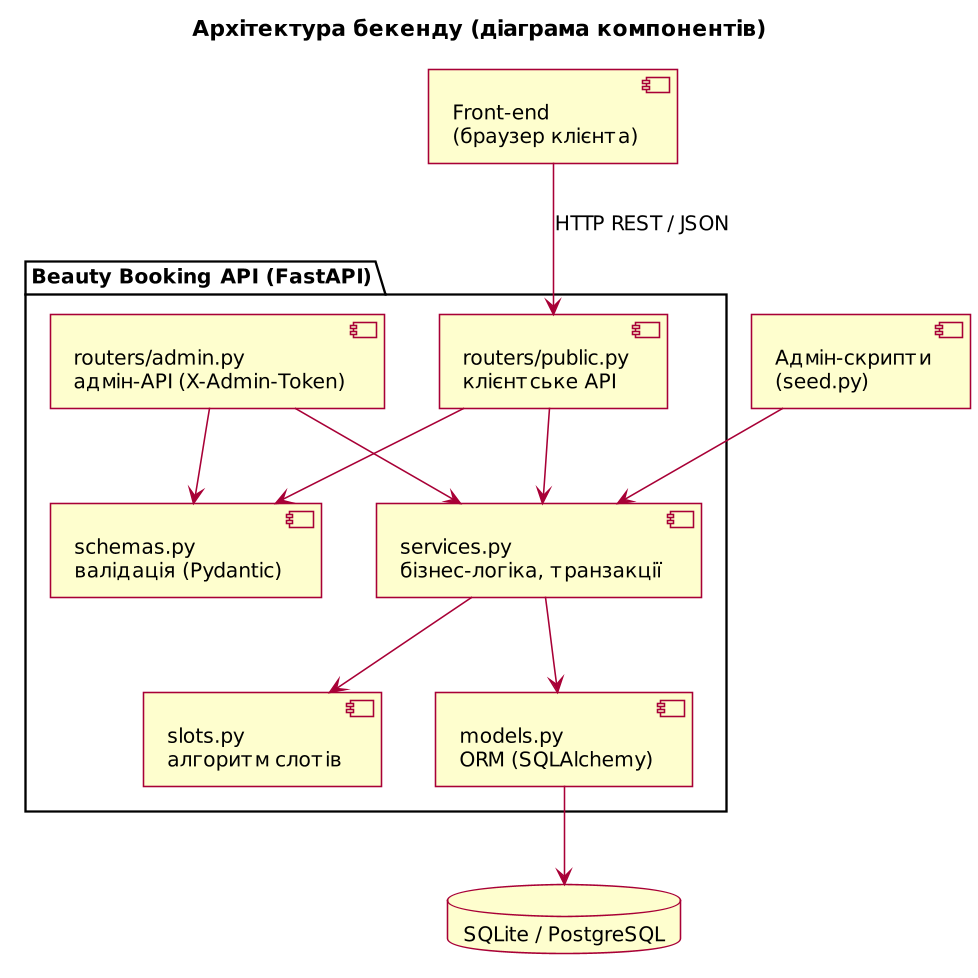

The diagram above was rendered by PlantUML. Its source (embedded in the PNG):
@startuml
!include _style.iuml
title Архітектура бекенду (діаграма компонентів)
component "Front-end\n(браузер клієнта)" as FE
component "Адмін-скрипти\n(seed.py)" as SEED
package "Beauty Booking API (FastAPI)" {
  component "routers/public.py\nклієнтське API" as PUB
  component "routers/admin.py\nадмін-API (X-Admin-Token)" as ADM
  component "schemas.py\nвалідація (Pydantic)" as SCH
  component "services.py\nбізнес-логіка, транзакції" as SRV
  component "slots.py\nалгоритм слотів" as SL
  component "models.py\nORM (SQLAlchemy)" as MOD
}
database "SQLite / PostgreSQL" as DB
FE --> PUB : HTTP REST / JSON
SEED --> SRV
ADM --> SRV
PUB --> SCH
ADM --> SCH
PUB --> SRV
SRV --> SL
SRV --> MOD
MOD --> DB
@enduml